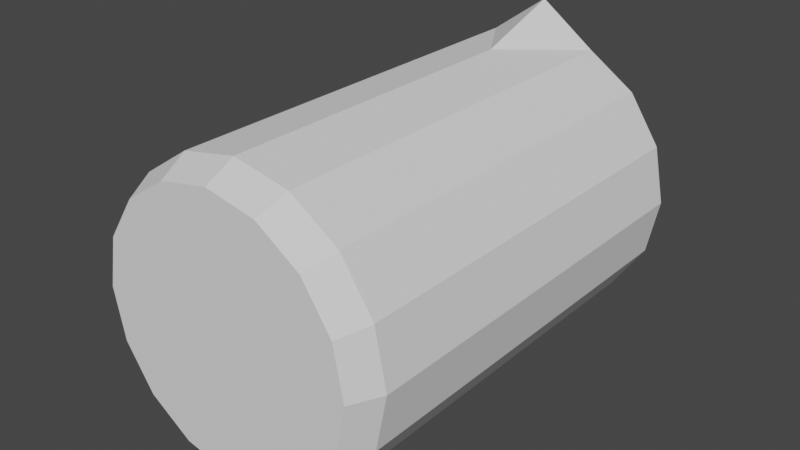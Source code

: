 # Source: beaker.blend  (saved by Blender 2.90.8; exported with 4.5.12 LTS)
import bpy
from mathutils import Matrix  # noqa: F401  (used for matrix-valued properties, if any)

bpy.ops.wm.read_factory_settings(use_empty=True)
scene = bpy.context.scene
scene.name = 'Scene'

# ---- collections
col_collection = bpy.data.collections.new('Collection'); scene.collection.children.link(col_collection)

# ---- world
world_world = bpy.data.worlds.new('World'); scene.world = world_world
world_world.use_nodes = True; world_world.node_tree.nodes.clear()
_N = world_world.node_tree.nodes; _L = world_world.node_tree.links
n0 = _N.new('ShaderNodeOutputWorld'); n0.name = 'World Output'; n0.location = (300, 300)
n1 = _N.new('ShaderNodeBackground'); n1.name = 'Background'; n1.location = (10, 300)
n1.inputs[0].default_value = (0.05088, 0.05088, 0.05088, 1.0)
_L.new(n1.outputs[0], n0.inputs[0])
n0.is_active_output = True
world_world.color = (0.05088, 0.05088, 0.05088)
world_world.use_sun_shadow = False
world_world.sun_shadow_jitter_overblur = 0.0

# ---- meshes
me_cylinder_001 = bpy.data.meshes.new('Cylinder.001')
me_cylinder_001.from_pydata([(3.958e-10, 0.045, -6.29e-18), (0.01722, 0.04157, -0.01), (0.01722, 0.04157, -6.29e-18), (0.03182, 0.03182, -0.01), (0.03182, 0.03182, -6.29e-18), (0.04157, 0.01722, -0.01), (0.04157, 0.01722, -6.29e-18), (0.045, 6.442e-09, -0.01), (0.045, -1.058e-08, -6.29e-18), (0.04157, -0.01722, -0.01), (0.04157, -0.01722, -6.29e-18), (0.03182, -0.03182, -0.01), (0.03182, -0.03182, -6.29e-18), (0.01722, -0.04157, -0.01), (0.01722, -0.04157, -6.29e-18), (7.191e-09, -0.045, -0.01), (7.191e-09, -0.045, -6.29e-18), (-0.01722, -0.04157, -0.01), (-0.01722, -0.04157, -6.29e-18), (-0.03182, -0.03182, -0.01), (-0.03182, -0.03182, -6.29e-18), (-0.04157, -0.01722, -0.01), (-0.04157, -0.01722, -6.29e-18), (-0.045, 8.945e-09, -0.01), (-0.045, -8.076e-09, -6.29e-18), (-0.04157, 0.01722, -0.01), (-0.04157, 0.01722, -6.29e-18), (-0.03182, 0.03182, -0.01), (-0.03182, 0.03182, -6.29e-18), (-0.01722, 0.04157, -0.01), (-0.01722, 0.04157, -6.29e-18), (0.0, 0.06, -0.15), (0.01913, 0.04619, -0.15), (0.03536, 0.03536, -0.15), (0.04619, 0.01913, -0.15), (0.05, -8.742e-09, -0.15), (0.04619, -0.01913, -0.15), (0.03536, -0.03536, -0.15), (0.01913, -0.04619, -0.15), (7.55e-09, -0.05, -0.15), (-0.01913, -0.04619, -0.15), (-0.03536, -0.03536, -0.15), (-0.04619, -0.01913, -0.15), (-0.05, -5.96e-09, -0.15), (-0.04619, 0.01913, -0.15), (-0.03536, 0.03536, -0.15), (-0.01913, 0.04619, -0.15), (0.01722, 0.04157, -0.15), (0.03182, 0.03182, -0.15), (0.04157, 0.01722, -0.15), (0.045, -4.008e-09, -0.15), (0.04157, -0.01722, -0.15), (0.03182, -0.03182, -0.15), (0.01722, -0.04157, -0.15), (7.191e-09, -0.045, -0.15), (-0.01722, -0.04157, -0.15), (-0.03182, -0.03182, -0.15), (-0.04157, -0.01722, -0.15), (-0.045, -1.504e-09, -0.15), (-0.04157, 0.01722, -0.15), (-0.03182, 0.03182, -0.15), (-0.01722, 0.04157, -0.15), (3.958e-10, 0.055, -0.15), (0.0, 0.05, -0.01), (0.01913, 0.04619, -0.01), (0.03536, 0.03536, -0.01), (0.04619, 0.01913, -0.01), (0.05, -6.994e-09, -0.01), (0.04619, -0.01913, -0.01), (0.03536, -0.03536, -0.01), (0.01913, -0.04619, -0.01), (7.55e-09, -0.05, -0.01), (-0.01913, -0.04619, -0.01), (-0.03536, -0.03536, -0.01), (-0.04619, -0.01913, -0.01), (-0.05, -4.212e-09, -0.01), (-0.04619, 0.01913, -0.01), (-0.03536, 0.03536, -0.01), (-0.01913, 0.04619, -0.01), (3.958e-10, 0.045, -0.01), (0.0, 0.05, -0.01), (3.958e-10, 0.055, -0.15), (0.0, 0.06, -0.15), (0.0, 0.05, -0.12), (3.958e-10, 0.045, -0.12)], [], [(80, 0, 2, 64), (64, 2, 4, 65), (65, 4, 6, 66), (66, 6, 8, 67), (67, 8, 10, 68), (68, 10, 12, 69), (69, 12, 14, 70), (70, 14, 16, 71), (71, 16, 18, 72), (72, 18, 20, 73), (73, 20, 22, 74), (74, 22, 24, 75), (75, 24, 26, 76), (76, 26, 28, 77), (2, 0, 30, 28, 26, 24, 22, 20, 18, 16, 14, 12, 10, 8, 6, 4), (77, 28, 30, 78), (78, 30, 0, 63), (79, 1, 3, 5, 7, 9, 11, 13, 15, 17, 19, 21, 23, 25, 27, 29), (61, 46, 82, 81), (60, 45, 46, 61), (59, 44, 45, 60), (58, 43, 44, 59), (57, 42, 43, 58), (56, 41, 42, 57), (55, 40, 41, 56), (54, 39, 40, 55), (53, 38, 39, 54), (52, 37, 38, 53), (51, 36, 37, 52), (50, 35, 36, 51), (49, 34, 35, 50), (48, 33, 34, 49), (47, 32, 33, 48), (62, 31, 32, 47), (79, 84, 47, 1), (1, 47, 48, 3), (3, 48, 49, 5), (5, 49, 50, 7), (7, 50, 51, 9), (9, 51, 52, 11), (11, 52, 53, 13), (13, 53, 54, 15), (15, 54, 55, 17), (17, 55, 56, 19), (19, 56, 57, 21), (21, 57, 58, 23), (23, 58, 59, 25), (25, 59, 60, 27), (27, 60, 61, 29), (61, 84, 79, 29), (47, 84, 81), (45, 77, 78, 46), (44, 76, 77, 45), (43, 75, 76, 44), (42, 74, 75, 43), (41, 73, 74, 42), (40, 72, 73, 41), (39, 71, 72, 40), (38, 70, 71, 39), (37, 69, 70, 38), (36, 68, 69, 37), (35, 67, 68, 36), (34, 66, 67, 35), (33, 65, 66, 34), (32, 64, 65, 33), (81, 84, 61), (46, 78, 80, 83), (82, 46, 83), (32, 83, 80, 64), (32, 82, 83)])
_uv = me_cylinder_001.uv_layers.new(name='UVMap')
_uv.uv.foreach_set('vector', [1.0, 0.875, 1.0, 1.0, 0.9375, 1.0, 0.9375, 0.875, 0.9375, 0.875, 0.9375, 1.0, 0.875, 1.0, 0.875, 0.875, 0.875, 0.875, 0.875, 1.0, 0.8125, 1.0, 0.8125, 0.875, 0.8125, 0.875, 0.8125, 1.0, 0.75, 1.0, 0.75, 0.875, 0.75, 0.875, 0.75, 1.0, 0.6875, 1.0, 0.6875, 0.875, 0.6875, 0.875, 0.6875, 1.0, 0.625, 1.0, 0.625, 0.875, 0.625, 0.875, 0.625, 1.0, 0.5625, 1.0, 0.5625, 0.875, 0.5625, 0.875, 0.5625, 1.0, 0.5, 1.0, 0.5, 0.875, 0.5, 0.875, 0.5, 1.0, 0.4375, 1.0, 0.4375, 0.875, 0.4375, 0.875, 0.4375, 1.0, 0.375, 1.0, 0.375, 0.875, 0.375, 0.875, 0.375, 1.0, 0.3125, 1.0, 0.3125, 0.875, 0.3125, 0.875, 0.3125, 1.0, 0.25, 1.0, 0.25, 0.875, 0.25, 0.875, 0.25, 1.0, 0.1875, 1.0, 0.1875, 0.875, 0.1875, 0.875, 0.1875, 1.0, 0.125, 1.0, 0.125, 0.875, 0.3418, 0.4717, 0.25, 0.49, 0.1582, 0.4717, 0.08029, 0.4197, 0.02827, 0.3418, 0.01, 0.25, 0.02827, 0.1582, 0.08029, 0.08029, 0.1582, 0.02827, 0.25, 0.01, 0.3418, 0.02827, 0.4197, 0.08029, 0.4717, 0.1582, 0.49, 0.25, 0.4717, 0.3418, 0.4197, 0.4197, 0.125, 0.875, 0.125, 1.0, 0.0625, 1.0, 0.0625, 0.875, 0.0625, 0.875, 0.0625, 1.0, 0.0, 1.0, 0.0, 0.875, 0.75, 0.49, 0.8418, 0.4717, 0.9197, 0.4197, 0.9717, 0.3418, 0.99, 0.25, 0.9717, 0.1582, 0.9197, 0.08029, 0.8418, 0.02827, 0.75, 0.01, 0.6582, 0.02827, 0.5803, 0.08029, 0.5283, 0.1582, 0.51, 0.25, 0.5283, 0.3418, 0.5803, 0.4197, 0.6582, 0.4717, 0.0625, 0.625, 0.0625, 0.75, 0.0, 0.75, 0.0, 0.625, 0.125, 0.625, 0.125, 0.75, 0.0625, 0.75, 0.0625, 0.625, 0.1875, 0.625, 0.1875, 0.75, 0.125, 0.75, 0.125, 0.625, 0.25, 0.625, 0.25, 0.75, 0.1875, 0.75, 0.1875, 0.625, 0.3125, 0.625, 0.3125, 0.75, 0.25, 0.75, 0.25, 0.625, 0.375, 0.625, 0.375, 0.75, 0.3125, 0.75, 0.3125, 0.625, 0.4375, 0.625, 0.4375, 0.75, 0.375, 0.75, 0.375, 0.625, 0.5, 0.625, 0.5, 0.75, 0.4375, 0.75, 0.4375, 0.625, 0.5625, 0.625, 0.5625, 0.75, 0.5, 0.75, 0.5, 0.625, 0.625, 0.625, 0.625, 0.75, 0.5625, 0.75, 0.5625, 0.625, 0.6875, 0.625, 0.6875, 0.75, 0.625, 0.75, 0.625, 0.625, 0.75, 0.625, 0.75, 0.75, 0.6875, 0.75, 0.6875, 0.625, 0.8125, 0.625, 0.8125, 0.75, 0.75, 0.75, 0.75, 0.625, 0.875, 0.625, 0.875, 0.75, 0.8125, 0.75, 0.8125, 0.625, 0.9375, 0.625, 0.9375, 0.75, 0.875, 0.75, 0.875, 0.625, 1.0, 0.625, 1.0, 0.75, 0.9375, 0.75, 0.9375, 0.625, 0.75, 0.49, 0.0, 0.0, 0.9375, 0.625, 0.9375, 0.5, 0.9375, 0.5, 0.9375, 0.625, 0.875, 0.625, 0.875, 0.5, 0.875, 0.5, 0.875, 0.625, 0.8125, 0.625, 0.8125, 0.5, 0.8125, 0.5, 0.8125, 0.625, 0.75, 0.625, 0.75, 0.5, 0.75, 0.5, 0.75, 0.625, 0.6875, 0.625, 0.6875, 0.5, 0.6875, 0.5, 0.6875, 0.625, 0.625, 0.625, 0.625, 0.5, 0.625, 0.5, 0.625, 0.625, 0.5625, 0.625, 0.5625, 0.5, 0.5625, 0.5, 0.5625, 0.625, 0.5, 0.625, 0.5, 0.5, 0.5, 0.5, 0.5, 0.625, 0.4375, 0.625, 0.4375, 0.5, 0.4375, 0.5, 0.4375, 0.625, 0.375, 0.625, 0.375, 0.5, 0.375, 0.5, 0.375, 0.625, 0.3125, 0.625, 0.3125, 0.5, 0.3125, 0.5, 0.3125, 0.625, 0.25, 0.625, 0.25, 0.5, 0.25, 0.5, 0.25, 0.625, 0.1875, 0.625, 0.1875, 0.5, 0.1875, 0.5, 0.1875, 0.625, 0.125, 0.625, 0.125, 0.5, 0.125, 0.5, 0.125, 0.625, 0.0625, 0.625, 0.0625, 0.5, 0.0625, 0.625, 0.0, 0.0, 0.75, 0.49, 0.6582, 0.4717, 0.9375, 0.625, 0.0, 0.0, 0.0, 0.0, 0.125, 0.75, 0.125, 0.875, 0.0625, 0.875, 0.0625, 0.75, 0.1875, 0.75, 0.1875, 0.875, 0.125, 0.875, 0.125, 0.75, 0.25, 0.75, 0.25, 0.875, 0.1875, 0.875, 0.1875, 0.75, 0.3125, 0.75, 0.3125, 0.875, 0.25, 0.875, 0.25, 0.75, 0.375, 0.75, 0.375, 0.875, 0.3125, 0.875, 0.3125, 0.75, 0.4375, 0.75, 0.4375, 0.875, 0.375, 0.875, 0.375, 0.75, 0.5, 0.75, 0.5, 0.875, 0.4375, 0.875, 0.4375, 0.75, 0.5625, 0.75, 0.5625, 0.875, 0.5, 0.875, 0.5, 0.75, 0.625, 0.75, 0.625, 0.875, 0.5625, 0.875, 0.5625, 0.75, 0.6875, 0.75, 0.6875, 0.875, 0.625, 0.875, 0.625, 0.75, 0.75, 0.75, 0.75, 0.875, 0.6875, 0.875, 0.6875, 0.75, 0.8125, 0.75, 0.8125, 0.875, 0.75, 0.875, 0.75, 0.75, 0.875, 0.75, 0.875, 0.875, 0.8125, 0.875, 0.8125, 0.75, 0.9375, 0.75, 0.9375, 0.875, 0.875, 0.875, 0.875, 0.75, 0.0, 0.0, 0.0, 0.0, 0.0625, 0.625, 0.0625, 0.75, 0.0625, 0.875, 0.0, 0.0, 0.0, 0.0, 0.0, 0.75, 0.0625, 0.75, 0.0, 0.0, 0.9375, 0.75, 0.0, 0.0, 0.0, 0.0, 0.9375, 0.875, 0.9375, 0.75, 0.0, 0.75, 0.0, 0.0])
me_cylinder_001.use_remesh_fix_poles = True
me_cylinder_001.use_remesh_preserve_attributes = False
me_cylinder_001.use_mirror_vertex_groups = False
me_cylinder_001.update()
me_cylinder_002 = bpy.data.meshes.new('Cylinder.002')
me_cylinder_002.from_pydata([(0.0, 0.045, -0.055), (0.0, 0.045, 0.055), (0.01722, 0.04157, -0.055), (0.01722, 0.04157, 0.055), (0.03182, 0.03182, -0.055), (0.03182, 0.03182, 0.055), (0.04157, 0.01722, -0.055), (0.04157, 0.01722, 0.055), (0.045, -1.967e-09, -0.055), (0.045, -1.967e-09, 0.055), (0.04157, -0.01722, -0.055), (0.04157, -0.01722, 0.055), (0.03182, -0.03182, -0.055), (0.03182, -0.03182, 0.055), (0.01722, -0.04157, -0.055), (0.01722, -0.04157, 0.055), (6.795e-09, -0.045, -0.055), (6.795e-09, -0.045, 0.055), (-0.01722, -0.04157, -0.055), (-0.01722, -0.04157, 0.055), (-0.03182, -0.03182, -0.055), (-0.03182, -0.03182, 0.055), (-0.04157, -0.01722, -0.055), (-0.04157, -0.01722, 0.055), (-0.045, 5.366e-10, -0.055), (-0.045, 5.366e-10, 0.055), (-0.04157, 0.01722, -0.055), (-0.04157, 0.01722, 0.055), (-0.03182, 0.03182, -0.055), (-0.03182, 0.03182, 0.055), (-0.01722, 0.04157, -0.055), (-0.01722, 0.04157, 0.055)], [], [(0, 1, 3, 2), (2, 3, 5, 4), (4, 5, 7, 6), (6, 7, 9, 8), (8, 9, 11, 10), (10, 11, 13, 12), (12, 13, 15, 14), (14, 15, 17, 16), (16, 17, 19, 18), (18, 19, 21, 20), (20, 21, 23, 22), (22, 23, 25, 24), (24, 25, 27, 26), (26, 27, 29, 28), (3, 1, 31, 29, 27, 25, 23, 21, 19, 17, 15, 13, 11, 9, 7, 5), (28, 29, 31, 30), (30, 31, 1, 0), (0, 2, 4, 6, 8, 10, 12, 14, 16, 18, 20, 22, 24, 26, 28, 30)])
_uv = me_cylinder_002.uv_layers.new(name='UVMap')
_uv.uv.foreach_set('vector', [1.0, 0.5, 1.0, 1.0, 0.9375, 1.0, 0.9375, 0.5, 0.9375, 0.5, 0.9375, 1.0, 0.875, 1.0, 0.875, 0.5, 0.875, 0.5, 0.875, 1.0, 0.8125, 1.0, 0.8125, 0.5, 0.8125, 0.5, 0.8125, 1.0, 0.75, 1.0, 0.75, 0.5, 0.75, 0.5, 0.75, 1.0, 0.6875, 1.0, 0.6875, 0.5, 0.6875, 0.5, 0.6875, 1.0, 0.625, 1.0, 0.625, 0.5, 0.625, 0.5, 0.625, 1.0, 0.5625, 1.0, 0.5625, 0.5, 0.5625, 0.5, 0.5625, 1.0, 0.5, 1.0, 0.5, 0.5, 0.5, 0.5, 0.5, 1.0, 0.4375, 1.0, 0.4375, 0.5, 0.4375, 0.5, 0.4375, 1.0, 0.375, 1.0, 0.375, 0.5, 0.375, 0.5, 0.375, 1.0, 0.3125, 1.0, 0.3125, 0.5, 0.3125, 0.5, 0.3125, 1.0, 0.25, 1.0, 0.25, 0.5, 0.25, 0.5, 0.25, 1.0, 0.1875, 1.0, 0.1875, 0.5, 0.1875, 0.5, 0.1875, 1.0, 0.125, 1.0, 0.125, 0.5, 0.3418, 0.4717, 0.25, 0.49, 0.1582, 0.4717, 0.08029, 0.4197, 0.02827, 0.3418, 0.01, 0.25, 0.02827, 0.1582, 0.08029, 0.08029, 0.1582, 0.02827, 0.25, 0.01, 0.3418, 0.02827, 0.4197, 0.08029, 0.4717, 0.1582, 0.49, 0.25, 0.4717, 0.3418, 0.4197, 0.4197, 0.125, 0.5, 0.125, 1.0, 0.0625, 1.0, 0.0625, 0.5, 0.0625, 0.5, 0.0625, 1.0, 0.0, 1.0, 0.0, 0.5, 0.75, 0.49, 0.8418, 0.4717, 0.9197, 0.4197, 0.9717, 0.3418, 0.99, 0.25, 0.9717, 0.1582, 0.9197, 0.08029, 0.8418, 0.02827, 0.75, 0.01, 0.6582, 0.02827, 0.5803, 0.08029, 0.5283, 0.1582, 0.51, 0.25, 0.5283, 0.3418, 0.5803, 0.4197, 0.6582, 0.4717])
me_cylinder_002.use_remesh_fix_poles = True
me_cylinder_002.use_remesh_preserve_attributes = False
me_cylinder_002.use_mirror_vertex_groups = False
me_cylinder_002.update()
me_cylinder_003 = bpy.data.meshes.new('Cylinder.003')
me_cylinder_003.from_pydata([(2.119e-09, 0.0135, 0.035), (0.0, 0.045, 0.055), (0.005166, 0.01247, 0.035), (0.01722, 0.04157, 0.055), (0.009546, 0.009546, 0.035), (0.03182, 0.03182, 0.055), (0.01247, 0.005166, 0.035), (0.04157, 0.01722, 0.055), (0.0135, 3.128e-09, 0.035), (0.045, -1.967e-09, 0.055), (0.01247, -0.005166, 0.035), (0.04157, -0.01722, 0.055), (0.009546, -0.009546, 0.035), (0.03182, -0.03182, 0.055), (0.005166, -0.01247, 0.035), (0.01722, -0.04157, 0.055), (4.157e-09, -0.0135, 0.035), (6.795e-09, -0.045, 0.055), (-0.005166, -0.01247, 0.035), (-0.01722, -0.04157, 0.055), (-0.009546, -0.009546, 0.035), (-0.03182, -0.03182, 0.055), (-0.01247, -0.005166, 0.035), (-0.04157, -0.01722, 0.055), (-0.0135, 3.879e-09, 0.035), (-0.045, 5.366e-10, 0.055), (-0.01247, 0.005166, 0.035), (-0.04157, 0.01722, 0.055), (-0.009546, 0.009546, 0.035), (-0.03182, 0.03182, 0.055), (-0.005166, 0.01247, 0.035), (-0.01722, 0.04157, 0.055)], [], [(0, 1, 3, 2), (2, 3, 5, 4), (4, 5, 7, 6), (6, 7, 9, 8), (8, 9, 11, 10), (10, 11, 13, 12), (12, 13, 15, 14), (14, 15, 17, 16), (16, 17, 19, 18), (18, 19, 21, 20), (20, 21, 23, 22), (22, 23, 25, 24), (24, 25, 27, 26), (26, 27, 29, 28), (3, 1, 31, 29, 27, 25, 23, 21, 19, 17, 15, 13, 11, 9, 7, 5), (28, 29, 31, 30), (30, 31, 1, 0), (0, 2, 4, 6, 8, 10, 12, 14, 16, 18, 20, 22, 24, 26, 28, 30)])
_uv = me_cylinder_003.uv_layers.new(name='UVMap')
_uv.uv.foreach_set('vector', [1.0, 0.5, 1.0, 1.0, 0.9375, 1.0, 0.9375, 0.5, 0.9375, 0.5, 0.9375, 1.0, 0.875, 1.0, 0.875, 0.5, 0.875, 0.5, 0.875, 1.0, 0.8125, 1.0, 0.8125, 0.5, 0.8125, 0.5, 0.8125, 1.0, 0.75, 1.0, 0.75, 0.5, 0.75, 0.5, 0.75, 1.0, 0.6875, 1.0, 0.6875, 0.5, 0.6875, 0.5, 0.6875, 1.0, 0.625, 1.0, 0.625, 0.5, 0.625, 0.5, 0.625, 1.0, 0.5625, 1.0, 0.5625, 0.5, 0.5625, 0.5, 0.5625, 1.0, 0.5, 1.0, 0.5, 0.5, 0.5, 0.5, 0.5, 1.0, 0.4375, 1.0, 0.4375, 0.5, 0.4375, 0.5, 0.4375, 1.0, 0.375, 1.0, 0.375, 0.5, 0.375, 0.5, 0.375, 1.0, 0.3125, 1.0, 0.3125, 0.5, 0.3125, 0.5, 0.3125, 1.0, 0.25, 1.0, 0.25, 0.5, 0.25, 0.5, 0.25, 1.0, 0.1875, 1.0, 0.1875, 0.5, 0.1875, 0.5, 0.1875, 1.0, 0.125, 1.0, 0.125, 0.5, 0.3418, 0.4717, 0.25, 0.49, 0.1582, 0.4717, 0.08029, 0.4197, 0.02827, 0.3418, 0.01, 0.25, 0.02827, 0.1582, 0.08029, 0.08029, 0.1582, 0.02827, 0.25, 0.01, 0.3418, 0.02827, 0.4197, 0.08029, 0.4717, 0.1582, 0.49, 0.25, 0.4717, 0.3418, 0.4197, 0.4197, 0.125, 0.5, 0.125, 1.0, 0.0625, 1.0, 0.0625, 0.5, 0.0625, 0.5, 0.0625, 1.0, 0.0, 1.0, 0.0, 0.5, 0.75, 0.49, 0.8418, 0.4717, 0.9197, 0.4197, 0.9717, 0.3418, 0.99, 0.25, 0.9717, 0.1582, 0.9197, 0.08029, 0.8418, 0.02827, 0.75, 0.01, 0.6582, 0.02827, 0.5803, 0.08029, 0.5283, 0.1582, 0.51, 0.25, 0.5283, 0.3418, 0.5803, 0.4197, 0.6582, 0.4717])
me_cylinder_003.use_remesh_fix_poles = True
me_cylinder_003.use_remesh_preserve_attributes = False
me_cylinder_003.use_mirror_vertex_groups = False
me_cylinder_003.update()

# ---- objects
ob_beaker = bpy.data.objects.new('Beaker', me_cylinder_001)
ob_liquid = bpy.data.objects.new('Liquid', me_cylinder_002)
ob_solid = bpy.data.objects.new('Solid', me_cylinder_003)

# ---- transforms, parenting, visibility, modifiers, constraints
ob_beaker.location = (0.0, 0.0, 0.0)
ob_beaker.rotation_euler = (1.571, 0.0, 0.0)
ob_beaker.lineart.crease_threshold = 0.0
ob_liquid.parent = ob_beaker
ob_liquid.matrix_parent_inverse = Matrix(((1.0, 0.0, 0.0, -0.0), (0.0, -4.371e-08, 1.0, 0.0), (0.0, -1.0, -4.371e-08, 0.0), (-0.0, 0.0, -0.0, 1.0)))
ob_liquid.location = (0.0, 0.065, 0.0)
ob_liquid.rotation_euler = (1.571, 0.0, 0.0)
ob_liquid.lineart.crease_threshold = 0.0
ob_solid.parent = ob_beaker
ob_solid.matrix_parent_inverse = Matrix(((1.0, 0.0, 0.0, -0.0), (0.0, -4.371e-08, 1.0, 0.0), (0.0, -1.0, -4.371e-08, 0.0), (-0.0, 0.0, -0.0, 1.0)))
ob_solid.location = (0.0, 0.065, 0.0)
ob_solid.rotation_euler = (1.571, 0.0, 0.0)
ob_solid.lineart.crease_threshold = 0.0

# ---- collection membership
col_collection.objects.link(ob_beaker)
col_collection.objects.link(ob_liquid)
col_collection.objects.link(ob_solid)

# ---- scene / render settings (as saved in the file)
scene.frame_start = 1; scene.frame_end = 250; scene.frame_set(1)
scene.render.engine = 'BLENDER_EEVEE_NEXT'
scene.cycles.use_denoising = False
scene.cycles.samples = 128
scene.cycles.sampling_pattern = 'TABULATED_SOBOL'
scene.cycles.use_adaptive_sampling = False
scene.cycles.use_light_tree = False
scene.view_settings.view_transform = 'Filmic'
bpy.context.view_layer.update()

# ---- added for rendering (the .blend has no active camera and no usable light): camera, sun
cam_auto = bpy.data.cameras.new('AutoCamera')
cam_auto.lens = 50.0
cam_auto.sensor_width = 36.0
cam_auto.clip_end = 1000.0
ob_auto_camera = bpy.data.objects.new('AutoCamera', cam_auto)
scene.collection.objects.link(ob_auto_camera)
ob_auto_camera.location = (0.195396, -0.159475, 0.161316)
ob_auto_camera.rotation_euler = (1.09748, -7.21219e-08, 0.694738)
scene.camera = ob_auto_camera
light_auto_sun = bpy.data.lights.new('AutoSun', 'SUN')
light_auto_sun.energy = 3.0
light_auto_sun.angle = 0.0523599
ob_auto_sun = bpy.data.objects.new('AutoSun', light_auto_sun)
scene.collection.objects.link(ob_auto_sun)
ob_auto_sun.rotation_euler = (0.872665, 0.174533, 0.523599)
bpy.context.view_layer.update()
